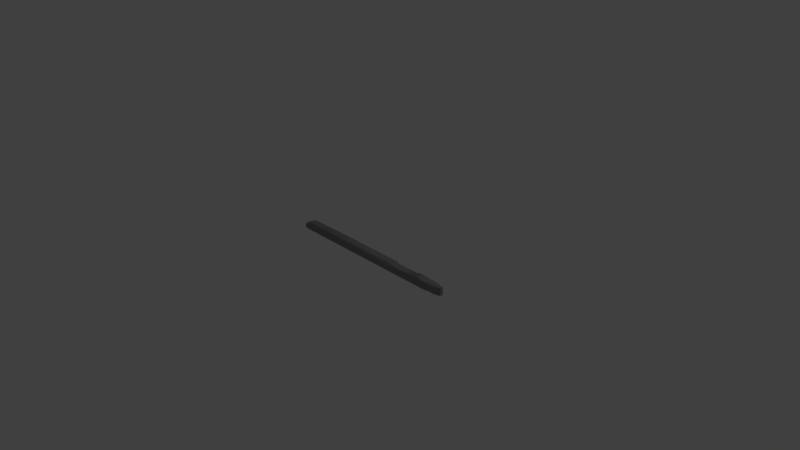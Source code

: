 # Source: LAU-129A.blend  (saved by Blender 2.79.0; exported with 4.5.12 LTS)
import bpy
from mathutils import Matrix  # noqa: F401  (used for matrix-valued properties, if any)

bpy.ops.wm.read_factory_settings(use_empty=True)
scene = bpy.context.scene
scene.name = 'Scene'

# ---- collections
col_collection_1 = bpy.data.collections.new('Collection 1'); scene.collection.children.link(col_collection_1)

# ---- materials (node trees are filled in below, after node groups)
mat_default_material = bpy.data.materials.new('default-material')
mat_default_material.alpha_threshold = 0.0
mat_default_material.use_transparent_shadow = False
mat_default_material.diffuse_color = (0.27, 0.27, 0.27, 1.0)
mat_default_material.specular_color = (0.337, 0.337, 0.337)
mat_default_material.roughness = 0.5
mat_default_material.specular_intensity = 1.0
mat_default_m2 = bpy.data.materials.new('default-m2')
mat_default_m2.alpha_threshold = 0.0
mat_default_m2.use_transparent_shadow = False
mat_default_m2.diffuse_color = (0.273, 0.445, 0.706, 1.0)
mat_default_m2.specular_color = (0.341, 0.557, 0.882)
mat_default_m2.roughness = 0.5
mat_default_m2.specular_intensity = 1.0

# ---- node groups
ng_auto_smooth = bpy.data.node_groups.new('Auto Smooth', 'GeometryNodeTree')
_s = ng_auto_smooth.interface.new_socket(name='Geometry', in_out='OUTPUT', socket_type='NodeSocketGeometry')
_s = ng_auto_smooth.interface.new_socket(name='Geometry', in_out='INPUT', socket_type='NodeSocketGeometry')
_s = ng_auto_smooth.interface.new_socket(name='Angle', in_out='INPUT', socket_type='NodeSocketFloat')
_s.subtype = 'ANGLE'
_s.min_value = 0.0
_s.max_value = 3.142
ng_auto_smooth.is_modifier = True
_N = ng_auto_smooth.nodes; _L = ng_auto_smooth.links
n0 = _N.new('NodeGroupOutput'); n0.name = 'Group Output'; n0.location = (480, -100)
n1 = _N.new('NodeGroupInput'); n1.name = 'Group Input'; n1.location = (-420, -300)
n2 = _N.new('NodeGroupInput'); n2.name = 'Group Input.001'; n2.location = (-60, -100)
n3 = _N.new('GeometryNodeSetShadeSmooth'); n3.name = 'Set Shade Smooth'; n3.location = (120, -100)
n3.domain = 'EDGE'
n4 = _N.new('GeometryNodeSetShadeSmooth'); n4.name = 'Set Shade Smooth.001'; n4.location = (300, -100)
n5 = _N.new('GeometryNodeInputMeshEdgeAngle'); n5.name = 'Edge Angle'; n5.location = (-420, -220)
n6 = _N.new('GeometryNodeInputEdgeSmooth'); n6.name = 'Is Edge Smooth'; n6.location = (-60, -160)
n7 = _N.new('GeometryNodeInputShadeSmooth'); n7.name = 'Is Face Smooth'; n7.location = (-240, -340)
n8 = _N.new('FunctionNodeBooleanMath'); n8.name = 'Boolean Math'; n8.location = (-60, -220)
n9 = _N.new('FunctionNodeCompare'); n9.name = 'Compare'; n9.location = (-240, -180)
n9.operation = 'LESS_EQUAL'
_L.new(n5.outputs[0], n9.inputs[0])
_L.new(n4.outputs[0], n0.inputs[0])
_L.new(n1.outputs[1], n9.inputs[1])
_L.new(n9.outputs[0], n8.inputs[0])
_L.new(n7.outputs[0], n8.inputs[1])
_L.new(n2.outputs[0], n3.inputs[0])
_L.new(n6.outputs[0], n3.inputs[1])
_L.new(n3.outputs[0], n4.inputs[0])
_L.new(n8.outputs[0], n3.inputs[2])
n0.is_active_output = True

# ---- material node trees

# ---- world
world_world = bpy.data.worlds.new('World'); scene.world = world_world
world_world.color = (0.05088, 0.05088, 0.05088)
world_world.use_sun_shadow = False
world_world.sun_shadow_jitter_overblur = 0.0
world_world.cycles.sampling_method = 'MANUAL'

# ---- cameras
cam_camera = bpy.data.cameras.new('Camera')
cam_camera.clip_end = 100.0
cam_camera.lens = 35.0
cam_camera.sensor_width = 32.0
cam_camera.sensor_height = 18.0
cam_camera.ortho_scale = 7.314
cam_camera.dof.focus_distance = 0.0
cam_camera.dof.aperture_fstop = 128.0

# ---- lights
light_lamp = bpy.data.lights.new('Lamp', 'POINT')
light_lamp.transmission_factor = 0.0
light_lamp.cutoff_distance = 30.0
light_lamp.energy = 100.0
light_lamp.shadow_buffer_clip_start = 1.001
light_lamp.shadow_soft_size = 0.1
light_lamp.shadow_maximum_resolution = 0.006
light_lamp.use_absolute_resolution = True

# ---- meshes
me_untitled_461 = bpy.data.meshes.new('Untitled.461')
me_untitled_461.from_pydata([(1.297, -0.05269, 0.0), (1.297, 0.05535, 0.0), (1.297, 0.05535, 0.01509), (1.297, 0.03844, 0.02165), (1.297, -0.05269, 0.02165), (-0.7762, -0.05269, 0.0), (-0.7762, -0.05269, 0.05585), (-1.039, -0.05269, 0.05585), (-1.039, -0.05269, 0.0), (-0.7762, 0.04233, 0.05585), (-1.039, 0.0399, 0.05585), (-0.7762, 0.05924, 0.03894), (-0.7762, 0.05924, 0.0), (-1.039, 0.05681, 0.0), (-1.039, 0.05681, 0.03894), (-1.039, -0.05946, 0.0), (-1.039, -0.05946, 0.05585), (-1.098, -0.05946, 0.05585), (-1.098, -0.05946, 0.0), (-1.098, 0.03961, 0.05585), (-1.098, -0.05269, 0.05585), (-1.098, 0.05652, 0.0), (-1.098, 0.05652, 0.03894), (-1.13, -0.05946, 0.05585), (-1.13, -0.05946, 0.0), (-1.13, 0.03747, 0.05585), (-1.13, -0.05269, 0.05585), (-1.13, 0.05439, 0.0), (-1.13, 0.05439, 0.03894), (-1.158, -0.05946, 0.05585), (-1.158, -0.05946, 0.0), (-1.158, 0.03314, 0.05585), (-1.158, -0.05269, 0.05585), (-1.158, 0.05024, 0.0), (-1.158, 0.05024, 0.03894), (-1.188, -0.05946, 0.05585), (-1.188, -0.05946, 0.0), (-1.188, 0.02379, 0.05585), (-1.188, -0.05269, 0.05585), (-1.188, 0.04136, 0.0), (-1.188, 0.04136, 0.03894), (-1.217, -0.05946, 0.05421), (-1.217, -0.05946, 0.0), (-1.217, 0.01069, 0.05421), (-1.217, -0.05269, 0.05421), (-1.217, 0.02901, 0.0), (-1.217, 0.02901, 0.03728), (-1.241, -0.05946, 0.0512), (-1.241, -0.05946, 0.0), (-1.241, -0.00426, 0.0512), (-1.241, -0.05269, 0.0512), (-1.241, 0.01502, 0.0), (-1.241, 0.01502, 0.03419), (-1.26, -0.05946, 0.04452), (-1.26, -0.05946, 0.0), (-1.26, -0.01867, 0.04452), (-1.26, -0.05269, 0.04452), (-1.26, 0.00155, 0.0), (-1.26, 0.00155, 0.0292), (-1.277, -0.05946, 0.03613), (-1.277, -0.05946, 0.0), (-1.277, -0.03171, 0.03613), (-1.277, -0.05269, 0.03613), (-1.277, -0.01241, 0.0), (-1.277, -0.01241, 0.02134), (-1.291, -0.05946, 0.02331), (-1.291, -0.05946, 0.0), (-1.291, -0.04408, 0.02331), (-1.291, -0.05269, 0.02331), (-1.291, -0.02759, 0.0), (-1.291, -0.02759, 0.01174), (-1.303, -0.05946, 0.00416), (-1.303, -0.05946, 0.0), (-1.303, -0.05269, 0.00416), (-1.303, -0.04037, 0.0), (1.297, 0.05238, 0.01787), (1.297, 0.04562, 0.0205), (-1.303, -0.05269, 0.0), (-1.303, -0.04518, 0.00402), (-1.303, -0.04178, 0.00297), (-0.7762, 0.04951, 0.05288), (-0.7762, 0.05627, 0.04612), (-1.039, 0.04707, 0.05288), (-1.039, 0.05383, 0.04612), (-1.098, 0.04679, 0.05288), (-1.098, 0.05355, 0.04612), (-1.13, 0.04465, 0.05288), (-1.13, 0.05142, 0.04612), (-1.158, 0.04041, 0.05288), (-1.158, 0.04724, 0.04612), (-1.188, 0.03126, 0.05287), (-1.188, 0.03828, 0.04612), (-1.217, 0.01846, 0.05126), (-1.217, 0.02583, 0.04443), (-1.241, 0.00382, 0.04833), (-1.241, 0.0118, 0.04127), (-1.26, -0.01033, 0.04168), (-1.26, -0.00169, 0.03642), (-1.277, -0.02353, 0.03336), (-1.277, -0.01557, 0.02865), (-1.291, -0.03655, 0.02132), (-1.291, -0.0305, 0.01809), (-0.7638, 0.06427, 0.03894), (-0.7638, 0.06427, 0.0), (-0.7638, -0.05269, 0.05585), (-0.7638, 0.04736, 0.05585), (-0.7638, -0.05269, 0.0), (-0.7638, 0.05454, 0.05288), (-0.7638, 0.0613, 0.04612), (0.485, 0.06427, 0.03894), (0.485, 0.06427, 0.0), (0.485, -0.05269, 0.05585), (0.485, 0.04736, 0.05585), (0.485, -0.05269, 0.0), (0.485, 0.05454, 0.05288), (0.485, 0.0613, 0.04612), (1.021, 0.06255, 0.0), (1.021, 0.06255, 0.03894), (1.027, 0.05807, 0.03894), (1.027, 0.05807, 0.0), (1.022, -0.05269, 0.05585), (1.027, 0.04115, 0.05585), (1.021, 0.04477, 0.05585), (1.021, 0.05949, 0.04612), (1.021, 0.05244, 0.05288), (1.027, 0.04833, 0.05288), (1.027, 0.05509, 0.04612), (1.186, 0.05703, 0.03357), (1.186, 0.05703, 0.0), (1.186, -0.05269, 0.04815), (1.186, 0.04012, 0.04815), (1.022, -0.05269, 0.0), (1.186, -0.05269, 0.0), (1.186, 0.0473, 0.04558), (1.186, 0.05405, 0.03976), (1.186, -0.05759, 0.04815), (1.186, -0.05759, 0.0), (1.297, -0.05759, 0.0), (1.297, -0.05759, 0.02165), (1.297, 0.05535, -0.01509), (1.297, -0.05269, -0.02165), (1.297, 0.03844, -0.02165), (-0.7762, -0.05269, -0.05585), (-1.039, -0.05269, -0.05585), (-0.7762, 0.04233, -0.05585), (-1.039, 0.0399, -0.05585), (-0.7762, 0.05924, -0.03894), (-1.039, 0.05681, -0.03894), (-1.039, -0.05946, -0.05585), (-1.098, -0.05946, -0.05585), (-1.098, 0.03961, -0.05585), (-1.098, -0.05269, -0.05585), (-1.098, 0.05652, -0.03894), (-1.13, -0.05946, -0.05585), (-1.13, 0.03747, -0.05585), (-1.13, -0.05269, -0.05585), (-1.13, 0.05439, -0.03894), (-1.158, -0.05946, -0.05585), (-1.158, 0.03314, -0.05585), (-1.158, -0.05269, -0.05585), (-1.158, 0.05024, -0.03894), (-1.188, -0.05946, -0.05585), (-1.188, 0.02379, -0.05585), (-1.188, -0.05269, -0.05585), (-1.188, 0.04136, -0.03894), (-1.217, -0.05946, -0.05421), (-1.217, 0.01069, -0.05421), (-1.217, -0.05269, -0.05421), (-1.217, 0.02901, -0.03728), (-1.241, -0.05946, -0.0512), (-1.241, -0.00426, -0.0512), (-1.241, -0.05269, -0.0512), (-1.241, 0.01502, -0.03419), (-1.26, -0.05946, -0.04452), (-1.26, -0.01867, -0.04452), (-1.26, -0.05269, -0.04452), (-1.26, 0.00155, -0.0292), (-1.277, -0.05946, -0.03613), (-1.277, -0.03171, -0.03613), (-1.277, -0.05269, -0.03613), (-1.277, -0.01241, -0.02134), (-1.291, -0.05946, -0.02331), (-1.291, -0.04408, -0.02331), (-1.291, -0.05269, -0.02331), (-1.291, -0.02759, -0.01174), (-1.303, -0.05946, -0.00416), (-1.303, -0.05269, -0.00416), (1.297, 0.05238, -0.01788), (1.297, 0.04562, -0.0205), (-1.303, -0.04518, -0.00402), (-1.303, -0.04178, -0.00297), (-0.7762, 0.05627, -0.04612), (-0.7762, 0.04951, -0.05288), (-1.039, 0.04707, -0.05288), (-1.039, 0.05383, -0.04612), (-1.098, 0.04679, -0.05288), (-1.098, 0.05355, -0.04612), (-1.13, 0.04465, -0.05288), (-1.13, 0.05142, -0.04612), (-1.158, 0.04041, -0.05288), (-1.158, 0.04724, -0.04612), (-1.188, 0.03126, -0.05287), (-1.188, 0.03828, -0.04612), (-1.217, 0.01846, -0.05126), (-1.217, 0.02583, -0.04443), (-1.241, 0.00382, -0.04833), (-1.241, 0.0118, -0.04127), (-1.26, -0.01033, -0.04168), (-1.26, -0.00169, -0.03642), (-1.277, -0.02353, -0.03336), (-1.277, -0.01557, -0.02865), (-1.291, -0.03655, -0.02132), (-1.291, -0.0305, -0.01809), (-0.7638, 0.06427, -0.03894), (-0.7638, -0.05269, -0.05585), (-0.7638, 0.04736, -0.05585), (-0.7638, 0.05454, -0.05288), (-0.7638, 0.0613, -0.04612), (0.485, 0.06427, -0.03894), (0.485, -0.05269, -0.05585), (0.485, 0.04736, -0.05585), (0.485, 0.05454, -0.05288), (0.485, 0.0613, -0.04612), (1.021, 0.06255, -0.03894), (1.027, 0.05807, -0.03894), (1.027, 0.04115, -0.05585), (1.022, -0.05269, -0.05585), (1.021, 0.04477, -0.05585), (1.021, 0.05244, -0.05288), (1.021, 0.05949, -0.04612), (1.027, 0.04833, -0.05288), (1.027, 0.05509, -0.04612), (1.186, 0.05703, -0.03357), (1.186, -0.05269, -0.04815), (1.186, 0.04012, -0.04815), (1.186, 0.04729, -0.04558), (1.186, 0.05405, -0.03976), (1.186, -0.05759, -0.04815), (1.297, -0.05759, -0.02165), (1.019, 0.06356, 0.0), (1.019, 0.06356, 0.03894), (1.019, 0.04638, 0.05585), (1.019, 0.0537, 0.05288), (1.019, 0.06056, 0.04612), (1.019, 0.06356, -0.03894), (1.019, 0.04638, -0.05585), (1.019, 0.0537, -0.05288), (1.019, 0.06056, -0.04612), (0.8765, 0.06386, 0.0), (0.8765, 0.06386, 0.03894), (0.8765, -0.05269, 0.05585), (0.8765, 0.04679, 0.05585), (0.8765, -0.05269, 0.0), (0.8765, 0.05405, 0.05288), (0.8765, 0.06087, 0.04612), (0.8765, 0.06386, -0.03894), (0.8765, 0.04679, -0.05585), (0.8765, -0.05269, -0.05585), (0.8765, 0.06087, -0.04612), (0.8765, 0.05405, -0.05288), (0.8719, 0.04631, 0.0), (0.4896, 0.0467, 0.0), (0.8719, 0.04631, 0.03894), (0.4896, 0.0467, 0.03894), (0.4896, -0.05269, 0.05585), (0.8719, -0.05269, 0.05585), (0.4896, 0.02978, 0.05585), (0.8719, 0.02925, 0.05585), (0.4896, -0.05269, 0.0), (0.8719, -0.05269, 0.0), (0.4896, 0.03696, 0.05288), (0.8719, 0.03651, 0.05288), (0.4896, 0.04372, 0.04612), (0.8719, 0.04332, 0.04612), (0.4896, 0.0467, -0.03894), (0.8719, 0.04631, -0.03894), (0.4896, 0.02978, -0.05585), (0.8719, 0.02925, -0.05585), (0.4896, -0.05269, -0.05585), (0.8719, -0.05269, -0.05585), (0.4896, 0.04372, -0.04612), (0.8719, 0.04332, -0.04612), (0.4896, 0.03696, -0.05288), (0.8719, 0.03651, -0.05288)], [], [(0, 1, 2), (3, 4, 0), (5, 6, 7), (7, 8, 5), (6, 9, 10), (10, 7, 6), (11, 12, 13), (13, 14, 11), (15, 16, 17), (17, 18, 15), (7, 10, 19), (19, 20, 7), (14, 13, 21), (21, 22, 14), (18, 17, 23), (23, 24, 18), (20, 19, 25), (25, 26, 20), (22, 21, 27), (27, 28, 22), (24, 23, 29), (29, 30, 24), (26, 25, 31), (31, 32, 26), (28, 27, 33), (33, 34, 28), (30, 29, 35), (35, 36, 30), (32, 31, 37), (37, 38, 32), (34, 33, 39), (39, 40, 34), (36, 35, 41), (41, 42, 36), (38, 37, 43), (43, 44, 38), (40, 39, 45), (45, 46, 40), (42, 41, 47), (47, 48, 42), (44, 43, 49), (49, 50, 44), (46, 45, 51), (51, 52, 46), (48, 47, 53), (53, 54, 48), (50, 49, 55), (55, 56, 50), (52, 51, 57), (57, 58, 52), (54, 53, 59), (59, 60, 54), (56, 55, 61), (61, 62, 56), (58, 57, 63), (63, 64, 58), (60, 59, 65), (65, 66, 60), (62, 61, 67), (67, 68, 62), (64, 63, 69), (69, 70, 64), (66, 65, 71), (71, 72, 66), (68, 67, 73), (70, 69, 74), (0, 75, 76), (77, 78, 79), (80, 81, 82), (83, 82, 81), (82, 83, 84), (85, 84, 83), (84, 85, 86), (87, 86, 85), (86, 87, 88), (89, 88, 87), (88, 89, 90), (91, 90, 89), (90, 91, 92), (93, 92, 91), (92, 93, 94), (95, 94, 93), (94, 95, 96), (97, 96, 95), (96, 97, 98), (99, 98, 97), (98, 99, 100), (101, 100, 99), (100, 101, 78), (79, 78, 101), (0, 2, 75), (0, 76, 3), (77, 73, 78), (77, 79, 74), (9, 80, 10), (82, 10, 80), (81, 11, 83), (14, 83, 11), (10, 82, 19), (84, 19, 82), (83, 14, 85), (22, 85, 14), (19, 84, 25), (86, 25, 84), (85, 22, 87), (28, 87, 22), (25, 86, 31), (88, 31, 86), (87, 28, 89), (34, 89, 28), (31, 88, 37), (90, 37, 88), (89, 34, 91), (40, 91, 34), (37, 90, 43), (92, 43, 90), (91, 40, 93), (46, 93, 40), (43, 92, 49), (94, 49, 92), (93, 46, 95), (52, 95, 46), (49, 94, 55), (96, 55, 94), (95, 52, 97), (58, 97, 52), (55, 96, 61), (98, 61, 96), (97, 58, 99), (64, 99, 58), (61, 98, 67), (100, 67, 98), (99, 64, 101), (70, 101, 64), (78, 73, 100), (67, 100, 73), (101, 70, 79), (74, 79, 70), (12, 11, 102), (102, 103, 12), (9, 6, 104), (104, 105, 9), (6, 5, 106), (106, 104, 6), (81, 80, 107), (107, 108, 81), (11, 81, 108), (108, 102, 11), (80, 9, 105), (105, 107, 80), (103, 102, 109), (109, 110, 103), (105, 104, 111), (111, 112, 105), (104, 106, 113), (113, 111, 104), (108, 107, 114), (114, 115, 108), (102, 108, 115), (115, 109, 102), (107, 105, 112), (112, 114, 107), (116, 117, 118), (118, 119, 116), (120, 121, 122), (123, 124, 125), (125, 126, 123), (117, 123, 126), (126, 118, 117), (124, 122, 121), (121, 125, 124), (119, 118, 127), (127, 128, 119), (121, 120, 129), (129, 130, 121), (120, 131, 132), (132, 129, 120), (126, 125, 133), (133, 134, 126), (118, 126, 134), (134, 127, 118), (125, 121, 130), (130, 133, 125), (128, 127, 2), (2, 1, 128), (130, 129, 4), (4, 3, 130), (135, 136, 137), (137, 138, 135), (134, 133, 76), (76, 75, 134), (127, 134, 75), (75, 2, 127), (133, 130, 3), (3, 76, 133), (1, 0, 139), (140, 141, 0), (142, 5, 143), (8, 143, 5), (144, 142, 145), (143, 145, 142), (12, 146, 13), (147, 13, 146), (148, 15, 149), (18, 149, 15), (145, 143, 150), (151, 150, 143), (13, 147, 21), (152, 21, 147), (149, 18, 153), (24, 153, 18), (150, 151, 154), (155, 154, 151), (21, 152, 27), (156, 27, 152), (153, 24, 157), (30, 157, 24), (154, 155, 158), (159, 158, 155), (27, 156, 33), (160, 33, 156), (157, 30, 161), (36, 161, 30), (158, 159, 162), (163, 162, 159), (33, 160, 39), (164, 39, 160), (161, 36, 165), (42, 165, 36), (162, 163, 166), (167, 166, 163), (39, 164, 45), (168, 45, 164), (165, 42, 169), (48, 169, 42), (166, 167, 170), (171, 170, 167), (45, 168, 51), (172, 51, 168), (169, 48, 173), (54, 173, 48), (170, 171, 174), (175, 174, 171), (51, 172, 57), (176, 57, 172), (173, 54, 177), (60, 177, 54), (174, 175, 178), (179, 178, 175), (57, 176, 63), (180, 63, 176), (177, 60, 181), (66, 181, 60), (178, 179, 182), (183, 182, 179), (63, 180, 69), (184, 69, 180), (181, 66, 185), (72, 185, 66), (182, 183, 186), (69, 184, 74), (187, 0, 188), (189, 77, 190), (191, 192, 193), (193, 194, 191), (194, 193, 195), (195, 196, 194), (196, 195, 197), (197, 198, 196), (198, 197, 199), (199, 200, 198), (200, 199, 201), (201, 202, 200), (202, 201, 203), (203, 204, 202), (204, 203, 205), (205, 206, 204), (206, 205, 207), (207, 208, 206), (208, 207, 209), (209, 210, 208), (210, 209, 211), (211, 212, 210), (212, 211, 189), (189, 190, 212), (139, 0, 187), (188, 0, 141), (186, 77, 189), (190, 77, 74), (192, 144, 145), (145, 193, 192), (146, 191, 194), (194, 147, 146), (193, 145, 150), (150, 195, 193), (147, 194, 196), (196, 152, 147), (195, 150, 154), (154, 197, 195), (152, 196, 198), (198, 156, 152), (197, 154, 158), (158, 199, 197), (156, 198, 200), (200, 160, 156), (199, 158, 162), (162, 201, 199), (160, 200, 202), (202, 164, 160), (201, 162, 166), (166, 203, 201), (164, 202, 204), (204, 168, 164), (203, 166, 170), (170, 205, 203), (168, 204, 206), (206, 172, 168), (205, 170, 174), (174, 207, 205), (172, 206, 208), (208, 176, 172), (207, 174, 178), (178, 209, 207), (176, 208, 210), (210, 180, 176), (209, 178, 182), (182, 211, 209), (180, 210, 212), (212, 184, 180), (186, 189, 211), (211, 182, 186), (184, 212, 190), (190, 74, 184), (146, 12, 213), (103, 213, 12), (142, 144, 214), (215, 214, 144), (5, 142, 106), (214, 106, 142), (192, 191, 216), (217, 216, 191), (191, 146, 217), (213, 217, 146), (144, 192, 215), (216, 215, 192), (213, 103, 218), (110, 218, 103), (214, 215, 219), (220, 219, 215), (106, 214, 113), (219, 113, 214), (216, 217, 221), (222, 221, 217), (217, 213, 222), (218, 222, 213), (215, 216, 220), (221, 220, 216), (223, 116, 224), (119, 224, 116), (225, 226, 227), (228, 229, 230), (231, 230, 229), (229, 223, 231), (224, 231, 223), (227, 228, 225), (230, 225, 228), (224, 119, 232), (128, 232, 119), (226, 225, 233), (234, 233, 225), (131, 226, 132), (233, 132, 226), (230, 231, 235), (236, 235, 231), (231, 224, 236), (232, 236, 224), (225, 230, 234), (235, 234, 230), (232, 128, 139), (1, 139, 128), (233, 234, 140), (141, 140, 234), (136, 237, 137), (238, 137, 237), (235, 236, 188), (187, 188, 236), (236, 232, 187), (139, 187, 232), (234, 235, 141), (188, 141, 235), (8, 7, 16), (16, 15, 8), (7, 20, 17), (17, 16, 7), (20, 26, 23), (23, 17, 20), (26, 32, 29), (29, 23, 26), (32, 38, 35), (35, 29, 32), (38, 44, 41), (41, 35, 38), (44, 50, 47), (47, 41, 44), (50, 56, 53), (53, 47, 50), (56, 62, 59), (59, 53, 56), (62, 68, 65), (65, 59, 62), (68, 73, 71), (71, 65, 68), (73, 77, 72), (72, 71, 73), (143, 8, 15), (15, 148, 143), (151, 143, 148), (148, 149, 151), (155, 151, 149), (149, 153, 155), (159, 155, 153), (153, 157, 159), (163, 159, 157), (157, 161, 163), (167, 163, 161), (161, 165, 167), (171, 167, 165), (165, 169, 171), (175, 171, 169), (169, 173, 175), (179, 175, 173), (173, 177, 179), (183, 179, 177), (177, 181, 183), (186, 183, 181), (181, 185, 186), (77, 186, 185), (185, 72, 77), (0, 4, 138), (138, 137, 0), (129, 132, 136), (136, 135, 129), (4, 129, 135), (135, 138, 4), (140, 0, 137), (137, 238, 140), (132, 233, 237), (237, 136, 132), (233, 140, 238), (238, 237, 233), (116, 239, 117), (240, 117, 239), (122, 241, 120), (242, 124, 243), (123, 243, 124), (117, 240, 123), (243, 123, 240), (124, 242, 122), (241, 122, 242), (239, 116, 244), (223, 244, 116), (245, 227, 226), (228, 246, 229), (247, 229, 246), (244, 223, 247), (229, 247, 223), (227, 245, 228), (246, 228, 245), (239, 248, 240), (249, 240, 248), (250, 120, 251), (241, 251, 120), (252, 131, 250), (120, 250, 131), (253, 242, 254), (243, 254, 242), (240, 249, 243), (254, 243, 249), (242, 253, 241), (251, 241, 253), (248, 239, 255), (244, 255, 239), (256, 245, 257), (226, 257, 245), (131, 252, 226), (257, 226, 252), (258, 247, 259), (246, 259, 247), (247, 258, 244), (255, 244, 258), (245, 256, 246), (259, 246, 256), (260, 261, 262), (263, 262, 261), (264, 265, 266), (267, 266, 265), (268, 269, 264), (265, 264, 269), (270, 271, 272), (273, 272, 271), (262, 263, 273), (272, 273, 263), (271, 270, 267), (266, 267, 270), (261, 260, 274), (275, 274, 260), (276, 277, 278), (279, 278, 277), (269, 268, 279), (278, 279, 268), (280, 281, 282), (283, 282, 281), (281, 280, 275), (274, 275, 280), (277, 276, 283), (282, 283, 276), (261, 110, 263), (109, 263, 110), (111, 264, 112), (266, 112, 264), (113, 268, 111), (264, 111, 268), (114, 270, 115), (272, 115, 270), (263, 109, 272), (115, 272, 109), (270, 114, 266), (112, 266, 114), (110, 261, 218), (274, 218, 261), (220, 276, 219), (278, 219, 276), (268, 113, 278), (219, 278, 113), (222, 280, 221), (282, 221, 280), (280, 222, 274), (218, 274, 222), (276, 220, 282), (221, 282, 220), (248, 260, 249), (262, 249, 260), (265, 250, 267), (251, 267, 250), (269, 252, 265), (250, 265, 252), (271, 253, 273), (254, 273, 253), (249, 262, 254), (273, 254, 262), (253, 271, 251), (267, 251, 271), (260, 248, 275), (255, 275, 248), (257, 279, 256), (277, 256, 279), (252, 269, 257), (279, 257, 269), (259, 283, 258), (281, 258, 283), (275, 255, 281), (258, 281, 255), (283, 259, 277), (256, 277, 259)])
me_untitled_461.polygons.foreach_set('use_smooth', [0, 0, 0, 0, 1, 1, 1, 1, 0, 0, 1, 1, 1, 1, 0, 0, 1, 1, 1, 1, 0, 0, 1, 1, 1, 1, 0, 0, 1, 1, 1, 1, 0, 0, 1, 1, 1, 1, 0, 0, 1, 1, 1, 1, 0, 0, 1, 1, 1, 1, 0, 0, 1, 1, 1, 1, 0, 0, 1, 1, 1, 1, 0, 0, 1, 1, 0, 1, 1, 1, 1, 1, 1, 1, 1, 1, 1, 1, 1, 1, 1, 1, 1, 1, 1, 1, 1, 1, 1, 1, 0, 0, 1, 1, 1, 1, 1, 1, 1, 1, 1, 1, 1, 1, 1, 1, 1, 1, 1, 1, 1, 1, 1, 1, 1, 1, 1, 1, 1, 1, 1, 1, 1, 1, 1, 1, 1, 1, 1, 1, 1, 1, 1, 1, 1, 1, 1, 1, 1, 1, 1, 1, 0, 0, 1, 1, 1, 1, 1, 1, 1, 1, 1, 1, 0, 0, 1, 1, 1, 1, 1, 1, 1, 1, 1, 1, 1, 1, 1, 1, 1, 1, 1, 1, 1, 0, 0, 1, 1, 1, 1, 1, 1, 1, 1, 1, 1, 0, 0, 1, 1, 1, 1, 1, 1, 0, 0, 0, 0, 1, 1, 1, 1, 0, 0, 1, 1, 1, 1, 0, 0, 1, 1, 1, 1, 0, 0, 1, 1, 1, 1, 0, 0, 1, 1, 1, 1, 0, 0, 1, 1, 1, 1, 0, 0, 1, 1, 1, 1, 0, 0, 1, 1, 1, 1, 0, 0, 1, 1, 1, 1, 0, 0, 1, 1, 1, 1, 0, 0, 1, 1, 0, 1, 1, 1, 1, 1, 1, 1, 1, 1, 1, 1, 1, 1, 1, 1, 1, 1, 1, 1, 1, 1, 1, 1, 0, 0, 1, 1, 1, 1, 1, 1, 1, 1, 1, 1, 1, 1, 1, 1, 1, 1, 1, 1, 1, 1, 1, 1, 1, 1, 1, 1, 1, 1, 1, 1, 1, 1, 1, 1, 1, 1, 1, 1, 1, 1, 1, 1, 1, 1, 1, 1, 1, 1, 1, 1, 0, 0, 1, 1, 1, 1, 1, 1, 1, 1, 1, 1, 0, 0, 1, 1, 1, 1, 1, 1, 1, 1, 1, 1, 1, 1, 1, 1, 1, 1, 1, 1, 1, 0, 0, 1, 1, 1, 1, 1, 1, 1, 1, 1, 1, 0, 0, 1, 1, 1, 1, 1, 1, 1, 1, 1, 1, 1, 1, 1, 1, 1, 1, 1, 1, 1, 1, 1, 1, 1, 1, 1, 1, 1, 1, 1, 1, 1, 1, 1, 1, 1, 1, 1, 1, 1, 1, 1, 1, 1, 1, 1, 1, 1, 1, 1, 1, 1, 1, 1, 1, 0, 0, 1, 1, 1, 1, 0, 0, 1, 1, 1, 1, 1, 1, 1, 1, 1, 1, 1, 1, 1, 1, 1, 1, 1, 1, 1, 1, 1, 1, 1, 1, 1, 1, 0, 0, 1, 1, 1, 1, 1, 1, 1, 1, 1, 1, 0, 0, 1, 1, 1, 1, 1, 1, 1, 1, 1, 1, 0, 0, 1, 1, 1, 1, 1, 1, 1, 1, 1, 1, 0, 0, 1, 1, 1, 1, 1, 1, 1, 1, 1, 1, 0, 0, 1, 1, 1, 1, 1, 1, 1, 1, 1, 1, 0, 0, 1, 1, 1, 1, 1, 1, 1, 1, 1, 1, 0, 0, 1, 1, 1, 1, 1, 1, 1, 1, 1, 1, 0, 0, 1, 1, 1, 1, 1, 1])
_uv = me_untitled_461.uv_layers.new(name='UVMap')
_uv.uv.foreach_set('vector', [0.0, 0.0, 0.0, 0.0, 0.0, 0.0, 0.0, 0.0, 0.0, 0.0, 0.0, 0.0, 0.0, 0.0, 0.0, 0.0, 0.0, 0.0, 0.0, 0.0, 0.0, 0.0, 0.0, 0.0, 0.0, 0.0, 0.0, 0.0, 0.0, 0.0, 0.0, 0.0, 0.0, 0.0, 0.0, 0.0, 0.0, 0.0, 0.0, 0.0, 0.0, 0.0, 0.0, 0.0, 0.0, 0.0, 0.0, 0.0, 0.0, 0.0, 0.0, 0.0, 0.0, 0.0, 0.0, 0.0, 0.0, 0.0, 0.0, 0.0, 0.0, 0.0, 0.0, 0.0, 0.0, 0.0, 0.0, 0.0, 0.0, 0.0, 0.0, 0.0, 0.0, 0.0, 0.0, 0.0, 0.0, 0.0, 0.0, 0.0, 0.0, 0.0, 0.0, 0.0, 0.0, 0.0, 0.0, 0.0, 0.0, 0.0, 0.0, 0.0, 0.0, 0.0, 0.0, 0.0, 0.0, 0.0, 0.0, 0.0, 0.0, 0.0, 0.0, 0.0, 0.0, 0.0, 0.0, 0.0, 0.0, 0.0, 0.0, 0.0, 0.0, 0.0, 0.0, 0.0, 0.0, 0.0, 0.0, 0.0, 0.0, 0.0, 0.0, 0.0, 0.0, 0.0, 0.0, 0.0, 0.0, 0.0, 0.0, 0.0, 0.0, 0.0, 0.0, 0.0, 0.0, 0.0, 0.0, 0.0, 0.0, 0.0, 0.0, 0.0, 0.0, 0.0, 0.0, 0.0, 0.0, 0.0, 0.0, 0.0, 0.0, 0.0, 0.0, 0.0, 0.0, 0.0, 0.0, 0.0, 0.0, 0.0, 0.0, 0.0, 0.0, 0.0, 0.0, 0.0, 0.0, 0.0, 0.0, 0.0, 0.0, 0.0, 0.0, 0.0, 0.0, 0.0, 0.0, 0.0, 0.0, 0.0, 0.0, 0.0, 0.0, 0.0, 0.0, 0.0, 0.0, 0.0, 0.0, 0.0, 0.0, 0.0, 0.0, 0.0, 0.0, 0.0, 0.0, 0.0, 0.0, 0.0, 0.0, 0.0, 0.0, 0.0, 0.0, 0.0, 0.0, 0.0, 0.0, 0.0, 0.0, 0.0, 0.0, 0.0, 0.0, 0.0, 0.0, 0.0, 0.0, 0.0, 0.0, 0.0, 0.0, 0.0, 0.0, 0.0, 0.0, 0.0, 0.0, 0.0, 0.0, 0.0, 0.0, 0.0, 0.0, 0.0, 0.0, 0.0, 0.0, 0.0, 0.0, 0.0, 0.0, 0.0, 0.0, 0.0, 0.0, 0.0, 0.0, 0.0, 0.0, 0.0, 0.0, 0.0, 0.0, 0.0, 0.0, 0.0, 0.0, 0.0, 0.0, 0.0, 0.0, 0.0, 0.0, 0.0, 0.0, 0.0, 0.0, 0.0, 0.0, 0.0, 0.0, 0.0, 0.0, 0.0, 0.0, 0.0, 0.0, 0.0, 0.0, 0.0, 0.0, 0.0, 0.0, 0.0, 0.0, 0.0, 0.0, 0.0, 0.0, 0.0, 0.0, 0.0, 0.0, 0.0, 0.0, 0.0, 0.0, 0.0, 0.0, 0.0, 0.0, 0.0, 0.0, 0.0, 0.0, 0.0, 0.0, 0.0, 0.0, 0.0, 0.0, 0.0, 0.0, 0.0, 0.0, 0.0, 0.0, 0.0, 0.0, 0.0, 0.0, 0.0, 0.0, 0.0, 0.0, 0.0, 0.0, 0.0, 0.0, 0.0, 0.0, 0.0, 0.0, 0.0, 0.0, 0.0, 0.0, 0.0, 0.0, 0.0, 0.0, 0.0, 0.0, 0.0, 0.0, 0.0, 0.0, 0.0, 0.0, 0.0, 0.0, 0.0, 0.0, 0.0, 0.0, 0.0, 0.0, 0.0, 0.0, 0.0, 0.0, 0.0, 0.0, 0.0, 0.0, 0.0, 0.0, 0.0, 0.0, 0.0, 0.0, 0.0, 0.0, 0.0, 0.0, 0.0, 0.0, 0.0, 0.0, 0.0, 0.0, 0.0, 0.0, 0.0, 0.0, 0.0, 0.0, 0.0, 0.0, 0.0, 0.0, 0.0, 0.0, 0.0, 0.0, 0.0, 0.0, 0.0, 0.0, 0.0, 0.0, 0.0, 0.0, 0.0, 0.0, 0.0, 0.0, 0.0, 0.0, 0.0, 0.0, 0.0, 0.0, 0.0, 0.0, 0.0, 0.0, 0.0, 0.0, 0.0, 0.0, 0.0, 0.0, 0.0, 0.0, 0.0, 0.0, 0.0, 0.0, 0.0, 0.0, 0.0, 0.0, 0.0, 0.0, 0.0, 0.0, 0.0, 0.0, 0.0, 0.0, 0.0, 0.0, 0.0, 0.0, 0.0, 0.0, 0.0, 0.0, 0.0, 0.0, 0.0, 0.0, 0.0, 0.0, 0.0, 0.0, 0.0, 0.0, 0.0, 0.0, 0.0, 0.0, 0.0, 0.0, 0.0, 0.0, 0.0, 0.0, 0.0, 0.0, 0.0, 0.0, 0.0, 0.0, 0.0, 0.0, 0.0, 0.0, 0.0, 0.0, 0.0, 0.0, 0.0, 0.0, 0.0, 0.0, 0.0, 0.0, 0.0, 0.0, 0.0, 0.0, 0.0, 0.0, 0.0, 0.0, 0.0, 0.0, 0.0, 0.0, 0.0, 0.0, 0.0, 0.0, 0.0, 0.0, 0.0, 0.0, 0.0, 0.0, 0.0, 0.0, 0.0, 0.0, 0.0, 0.0, 0.0, 0.0, 0.0, 0.0, 0.0, 0.0, 0.0, 0.0, 0.0, 0.0, 0.0, 0.0, 0.0, 0.0, 0.0, 0.0, 0.0, 0.0, 0.0, 0.0, 0.0, 0.0, 0.0, 0.0, 0.0, 0.0, 0.0, 0.0, 0.0, 0.0, 0.0, 0.0, 0.0, 0.0, 0.0, 0.0, 0.0, 0.0, 0.0, 0.0, 0.0, 0.0, 0.0, 0.0, 0.0, 0.0, 0.0, 0.0, 0.0, 0.0, 0.0, 0.0, 0.0, 0.0, 0.0, 0.0, 0.0, 0.0, 0.0, 0.0, 0.0, 0.0, 0.0, 0.0, 0.0, 0.0, 0.0, 0.0, 0.0, 0.0, 0.0, 0.0, 0.0, 0.0, 0.0, 0.0, 0.0, 0.0, 0.0, 0.0, 0.0, 0.0, 0.0, 0.0, 0.0, 0.0, 0.0, 0.0, 0.0, 0.0, 0.0, 0.0, 0.0, 0.0, 0.0, 0.0, 0.0, 0.0, 0.0, 0.0, 0.0, 0.0, 0.0, 0.0, 0.0, 0.0, 0.0, 0.0, 0.0, 0.0, 0.0, 0.0, 0.0, 0.0, 0.0, 0.0, 0.0, 0.0, 0.0, 0.0, 0.0, 0.0, 0.0, 0.0, 0.0, 0.0, 0.0, 0.0, 0.0, 0.0, 0.0, 0.0, 0.0, 0.0, 0.0, 0.0, 0.0, 0.0, 0.0, 0.0, 0.0, 0.0, 0.0, 0.0, 0.0, 0.0, 0.0, 0.0, 0.0, 0.0, 0.0, 0.0, 0.0, 0.0, 0.0, 0.0, 0.0, 0.0, 0.0, 0.0, 0.0, 0.0, 0.0, 0.0, 0.0, 0.0, 0.0, 0.0, 0.0, 0.0, 0.0, 0.0, 0.0, 0.0, 0.0, 0.0, 0.0, 0.0, 0.0, 0.0, 0.0, 0.0, 0.0, 0.0, 0.0, 0.0, 0.0, 0.0, 0.0, 0.0, 0.0, 0.0, 0.0, 0.0, 0.0, 0.0, 0.0, 0.0, 0.0, 0.0, 0.0, 0.0, 0.0, 0.0, 0.0, 0.0, 0.0, 0.0, 0.0, 0.0, 0.0, 0.0, 0.0, 0.0, 0.0, 0.0, 0.0, 0.0, 0.0, 0.0, 0.0, 0.0, 0.0, 0.0, 0.0, 0.0, 0.0, 0.0, 0.0, 0.0, 0.0, 0.0, 0.0, 0.0, 0.0, 0.0, 0.0, 0.0, 0.0, 0.0, 0.0, 0.0, 0.0, 0.0, 0.0, 0.0, 0.0, 0.0, 0.0, 0.0, 0.0, 0.0, 0.0, 0.0, 0.0, 0.0, 0.0, 0.0, 0.0, 0.0, 0.0, 0.0, 0.0, 0.0, 0.0, 0.0, 0.0, 0.0, 0.0, 0.0, 0.0, 0.0, 0.0, 0.0, 0.0, 0.0, 0.0, 0.0, 0.0, 0.0, 0.0, 0.0, 0.0, 0.0, 0.0, 0.0, 0.0, 0.0, 0.0, 0.0, 0.0, 0.0, 0.0, 0.0, 0.0, 0.0, 0.0, 0.0, 0.0, 0.0, 0.0, 0.0, 0.0, 0.0, 0.0, 0.0, 0.0, 0.0, 0.0, 0.0, 0.0, 0.0, 0.0, 0.0, 0.0, 0.0, 0.0, 0.0, 0.0, 0.0, 0.0, 0.0, 0.0, 0.0, 0.0, 0.0, 0.0, 0.0, 0.0, 0.0, 0.0, 0.0, 0.0, 0.0, 0.0, 0.0, 0.0, 0.0, 0.0, 0.0, 0.0, 0.0, 0.0, 0.0, 0.0, 0.0, 0.0, 0.0, 0.0, 0.0, 0.0, 0.0, 0.0, 0.0, 0.0, 0.0, 0.0, 0.0, 0.0, 0.0, 0.0, 0.0, 0.0, 0.0, 0.0, 0.0, 0.0, 0.0, 0.0, 0.0, 0.0, 0.0, 0.0, 0.0, 0.0, 0.0, 0.0, 0.0, 0.0, 0.0, 0.0, 0.0, 0.0, 0.0, 0.0, 0.0, 0.0, 0.0, 0.0, 0.0, 0.0, 0.0, 0.0, 0.0, 0.0, 0.0, 0.0, 0.0, 0.0, 0.0, 0.0, 0.0, 0.0, 0.0, 0.0, 0.0, 0.0, 0.0, 0.0, 0.0, 0.0, 0.0, 0.0, 0.0, 0.0, 0.0, 0.0, 0.0, 0.0, 0.0, 0.0, 0.0, 0.0, 0.0, 0.0, 0.0, 0.0, 0.0, 0.0, 0.0, 0.0, 0.0, 0.0, 0.0, 0.0, 0.0, 0.0, 0.0, 0.0, 0.0, 0.0, 0.0, 0.0, 0.0, 0.0, 0.0, 0.0, 0.0, 0.0, 0.0, 0.0, 0.0, 0.0, 0.0, 0.0, 0.0, 0.0, 0.0, 0.0, 0.0, 0.0, 0.0, 0.0, 0.0, 0.0, 0.0, 0.0, 0.0, 0.0, 0.0, 0.0, 0.0, 0.0, 0.0, 0.0, 0.0, 0.0, 0.0, 0.0, 0.0, 0.0, 0.0, 0.0, 0.0, 0.0, 0.0, 0.0, 0.0, 0.0, 0.0, 0.0, 0.0, 0.0, 0.0, 0.0, 0.0, 0.0, 0.0, 0.0, 0.0, 0.0, 0.0, 0.0, 0.0, 0.0, 0.0, 0.0, 0.0, 0.0, 0.0, 0.0, 0.0, 0.0, 0.0, 0.0, 0.0, 0.0, 0.0, 0.0, 0.0, 0.0, 0.0, 0.0, 0.0, 0.0, 0.0, 0.0, 0.0, 0.0, 0.0, 0.0, 0.0, 0.0, 0.0, 0.0, 0.0, 0.0, 0.0, 0.0, 0.0, 0.0, 0.0, 0.0, 0.0, 0.0, 0.0, 0.0, 0.0, 0.0, 0.0, 0.0, 0.0, 0.0, 0.0, 0.0, 0.0, 0.0, 0.0, 0.0, 0.0, 0.0, 0.0, 0.0, 0.0, 0.0, 0.0, 0.0, 0.0, 0.0, 0.0, 0.0, 0.0, 0.0, 0.0, 0.0, 0.0, 0.0, 0.0, 0.0, 0.0, 0.0, 0.0, 0.0, 0.0, 0.0, 0.0, 0.0, 0.0, 0.0, 0.0, 0.0, 0.0, 0.0, 0.0, 0.0, 0.0, 0.0, 0.0, 0.0, 0.0, 0.0, 0.0, 0.0, 0.0, 0.0, 0.0, 0.0, 0.0, 0.0, 0.0, 0.0, 0.0, 0.0, 0.0, 0.0, 0.0, 0.0, 0.0, 0.0, 0.0, 0.0, 0.0, 0.0, 0.0, 0.0, 0.0, 0.0, 0.0, 0.0, 0.0, 0.0, 0.0, 0.0, 0.0, 0.0, 0.0, 0.0, 0.0, 0.0, 0.0, 0.0, 0.0, 0.0, 0.0, 0.0, 0.0, 0.0, 0.0, 0.0, 0.0, 0.0, 0.0, 0.0, 0.0, 0.0, 0.0, 0.0, 0.0, 0.0, 0.0, 0.0, 0.0, 0.0, 0.0, 0.0, 0.0, 0.0, 0.0, 0.0, 0.0, 0.0, 0.0, 0.0, 0.0, 0.0, 0.0, 0.0, 0.0, 0.0, 0.0, 0.0, 0.0, 0.0, 0.0, 0.0, 0.0, 0.0, 0.0, 0.0, 0.0, 0.0, 0.0, 0.0, 0.0, 0.0, 0.0, 0.0, 0.0, 0.0, 0.0, 0.0, 0.0, 0.0, 0.0, 0.0, 0.0, 0.0, 0.0, 0.0, 0.0, 0.0, 0.0, 0.0, 0.0, 0.0, 0.0, 0.0, 0.0, 0.0, 0.0, 0.0, 0.0, 0.0, 0.0, 0.0, 0.0, 0.0, 0.0, 0.0, 0.0, 0.0, 0.0, 0.0, 0.0, 0.0, 0.0, 0.0, 0.0, 0.0, 0.0, 0.0, 0.0, 0.0, 0.0, 0.0, 0.0, 0.0, 0.0, 0.0, 0.0, 0.0, 0.0, 0.0, 0.0, 0.0, 0.0, 0.0, 0.0, 0.0, 0.0, 0.0, 0.0, 0.0, 0.0, 0.0, 0.0, 0.0, 0.0, 0.0, 0.0, 0.0, 0.0, 0.0, 0.0, 0.0, 0.0, 0.0, 0.0, 0.0, 0.0, 0.0, 0.0, 0.0, 0.0, 0.0, 0.0, 0.0, 0.0, 0.0, 0.0, 0.0, 0.0, 0.0, 0.0, 0.0, 0.0, 0.0, 0.0, 0.0, 0.0, 0.0, 0.0, 0.0, 0.0, 0.0, 0.0, 0.0, 0.0, 0.0, 0.0, 0.0, 0.0, 0.0, 0.0, 0.0, 0.0, 0.0, 0.0, 0.0, 0.0, 0.0, 0.0, 0.0, 0.0, 0.0, 0.0, 0.0, 0.0, 0.0, 0.0, 0.0, 0.0, 0.0, 0.0, 0.0, 0.0, 0.0, 0.0, 0.0, 0.0, 0.0, 0.0, 0.0, 0.0, 0.0, 0.0, 0.0, 0.0, 0.0, 0.0, 0.0, 0.0, 0.0, 0.0, 0.0, 0.0, 0.0, 0.0, 0.0, 0.0, 0.0, 0.0, 0.0, 0.0, 0.0, 0.0, 0.0, 0.0, 0.0, 0.0, 0.0, 0.0, 0.0, 0.0, 0.0, 0.0, 0.0, 0.0, 0.0, 0.0, 0.0, 0.0, 0.0, 0.0, 0.0, 0.0, 0.0, 0.0, 0.0, 0.0, 0.0, 0.0, 0.0, 0.0, 0.0, 0.0, 0.0, 0.0, 0.0, 0.0, 0.0, 0.0, 0.0, 0.0, 0.0, 0.0, 0.0, 0.0, 0.0, 0.0, 0.0, 0.0, 0.0, 0.0, 0.0, 0.0, 0.0, 0.0, 0.0, 0.0, 0.0, 0.0, 0.0, 0.0, 0.0, 0.0, 0.0, 0.0, 0.0, 0.0, 0.0, 0.0, 0.0, 0.0, 0.0, 0.0, 0.0, 0.0, 0.0, 0.0, 0.0, 0.0, 0.0, 0.0, 0.0, 0.0, 0.0, 0.0, 0.0, 0.0, 0.0, 0.0, 0.0, 0.0, 0.0, 0.0, 0.0, 0.0, 0.0, 0.0, 0.0, 0.0, 0.0, 0.0, 0.0, 0.0, 0.0, 0.0, 0.0, 0.0, 0.0, 0.0, 0.0, 0.0, 0.0, 0.0, 0.0, 0.0, 0.0, 0.0, 0.0, 0.0, 0.0, 0.0, 0.0, 0.0, 0.0, 0.0, 0.0, 0.0, 0.0, 0.0, 0.0, 0.0, 0.0, 0.0, 0.0, 0.0, 0.0, 0.0, 0.0, 0.0, 0.0, 0.0, 0.0, 0.0, 0.0, 0.0, 0.0, 0.0, 0.0, 0.0, 0.0, 0.0, 0.0, 0.0, 0.0, 0.0, 0.0, 0.0, 0.0, 0.0, 0.0, 0.0, 0.0, 0.0, 0.0, 0.0, 0.0, 0.0, 0.0, 0.0, 0.0, 0.0, 0.0, 0.0, 0.0, 0.0, 0.0, 0.0, 0.0, 0.0, 0.0, 0.0, 0.0, 0.0, 0.0, 0.0, 0.0, 0.0, 0.0, 0.0, 0.0, 0.0, 0.0, 0.0, 0.0, 0.0, 0.0, 0.0, 0.0, 0.0, 0.0, 0.0, 0.0, 0.0, 0.0, 0.0, 0.0, 0.0, 0.0, 0.0, 0.0, 0.0, 0.0, 0.0, 0.0, 0.0, 0.0, 0.0, 0.0, 0.0, 0.0, 0.0, 0.0, 0.0, 0.0, 0.0, 0.0, 0.0, 0.0, 0.0, 0.0, 0.0, 0.0, 0.0, 0.0, 0.0, 0.0, 0.0, 0.0, 0.0, 0.0, 0.0, 0.0, 0.0, 0.0, 0.0, 0.0, 0.0, 0.0, 0.0, 0.0, 0.0, 0.0, 0.0, 0.0, 0.0, 0.0, 0.0, 0.0, 0.0, 0.0, 0.0, 0.0, 0.0, 0.0, 0.0, 0.0, 0.0, 0.0, 0.0, 0.0, 0.0, 0.0, 0.0, 0.0, 0.0, 0.0, 0.0, 0.0, 0.0, 0.0, 0.0, 0.0, 0.0, 0.0, 0.0, 0.0, 0.0, 0.0, 0.0, 0.0, 0.0, 0.0, 0.0, 0.0, 0.0, 0.0, 0.0, 0.0, 0.0, 0.0, 0.0, 0.0, 0.0, 0.0, 0.0, 0.0, 0.0, 0.0, 0.0, 0.0, 0.0, 0.0, 0.0, 0.0, 0.0, 0.0, 0.0, 0.0, 0.0, 0.0, 0.0, 0.0, 0.0, 0.0, 0.0, 0.0, 0.0, 0.0, 0.0, 0.0, 0.0, 0.0, 0.0, 0.0, 0.0, 0.0, 0.0, 0.0, 0.0, 0.0, 0.0, 0.0, 0.0, 0.0, 0.0, 0.0, 0.0, 0.0, 0.0, 0.0, 0.0, 0.0, 0.0, 0.0, 0.0, 0.0, 0.0, 0.0, 0.0, 0.0, 0.0, 0.0, 0.0, 0.0, 0.0, 0.0, 0.0, 0.0, 0.0, 0.0, 0.0, 0.0, 0.0, 0.0, 0.0, 0.0, 0.0, 0.0, 0.0, 0.0, 0.0, 0.0, 0.0, 0.0, 0.0, 0.0, 0.0, 0.0, 0.0, 0.0, 0.0, 0.0, 0.0, 0.0, 0.0, 0.0, 0.0, 0.0, 0.0, 0.0, 0.0, 0.0, 0.0, 0.0, 0.0, 0.0, 0.0, 0.0, 0.0, 0.0, 0.0, 0.0, 0.0, 0.0, 0.0, 0.0, 0.0, 0.0, 0.0, 0.0, 0.0, 0.0, 0.0, 0.0, 0.0, 0.0, 0.0, 0.0, 0.0, 0.0, 0.0, 0.0, 0.0, 0.0, 0.0, 0.0, 0.0, 0.0, 0.0, 0.0, 0.0, 0.0, 0.0, 0.0, 0.0, 0.0, 0.0, 0.0, 0.0, 0.0, 0.0, 0.0, 0.0, 0.0, 0.0, 0.0, 0.0, 0.0, 0.0, 0.0, 0.0, 0.0, 0.0, 0.0, 0.0, 0.0, 0.0, 0.0, 0.0, 0.0, 0.0, 0.0, 0.0, 0.0, 0.0, 0.0, 0.0, 0.0, 0.0, 0.0, 0.0, 0.0, 0.0, 0.0, 0.0, 0.0, 0.0, 0.0, 0.0, 0.0, 0.0, 0.0, 0.0, 0.0, 0.0, 0.0, 0.0, 0.0, 0.0, 0.0, 0.0, 0.0, 0.0, 0.0, 0.0, 0.0, 0.0, 0.0, 0.0, 0.0, 0.0, 0.0, 0.0, 0.0, 0.0, 0.0, 0.0, 0.0, 0.0, 0.0, 0.0, 0.0, 0.0, 0.0, 0.0, 0.0, 0.0, 0.0, 0.0, 0.0, 0.0, 0.0, 0.0, 0.0, 0.0, 0.0, 0.0, 0.0, 0.0, 0.0, 0.0, 0.0, 0.0, 0.0, 0.0, 0.0, 0.0, 0.0, 0.0, 0.0, 0.0, 0.0, 0.0, 0.0, 0.0, 0.0, 0.0, 0.0, 0.0, 0.0, 0.0, 0.0, 0.0, 0.0, 0.0, 0.0, 0.0, 0.0, 0.0, 0.0, 0.0, 0.0, 0.0, 0.0, 0.0, 0.0, 0.0, 0.0, 0.0, 0.0, 0.0, 0.0, 0.0, 0.0, 0.0, 0.0, 0.0, 0.0, 0.0, 0.0, 0.0, 0.0, 0.0, 0.0, 0.0, 0.0, 0.0, 0.0, 0.0, 0.0, 0.0, 0.0, 0.0, 0.0, 0.0, 0.0, 0.0, 0.0, 0.0, 0.0, 0.0, 0.0, 0.0, 0.0, 0.0, 0.0, 0.0, 0.0, 0.0, 0.0, 0.0, 0.0, 0.0, 0.0, 0.0, 0.0, 0.0, 0.0, 0.0, 0.0, 0.0, 0.0, 0.0, 0.0, 0.0, 0.0, 0.0, 0.0, 0.0, 0.0, 0.0, 0.0, 0.0, 0.0, 0.0, 0.0, 0.0, 0.0, 0.0, 0.0, 0.0, 0.0, 0.0, 0.0, 0.0, 0.0, 0.0, 0.0, 0.0, 0.0, 0.0, 0.0, 0.0, 0.0, 0.0, 0.0, 0.0, 0.0, 0.0, 0.0, 0.0, 0.0, 0.0, 0.0, 0.0, 0.0, 0.0, 0.0, 0.0, 0.0, 0.0, 0.0, 0.0, 0.0, 0.0, 0.0, 0.0, 0.0, 0.0, 0.0, 0.0, 0.0, 0.0, 0.0, 0.0, 0.0, 0.0, 0.0, 0.0, 0.0, 0.0, 0.0, 0.0, 0.0, 0.0, 0.0, 0.0, 0.0, 0.0, 0.0, 0.0, 0.0, 0.0, 0.0, 0.0, 0.0, 0.0, 0.0, 0.0, 0.0, 0.0, 0.0, 0.0, 0.0, 0.0, 0.0, 0.0, 0.0, 0.0, 0.0, 0.0, 0.0, 0.0, 0.0, 0.0, 0.0, 0.0, 0.0, 0.0, 0.0, 0.0, 0.0, 0.0, 0.0, 0.0, 0.0, 0.0, 0.0, 0.0, 0.0, 0.0, 0.0, 0.0, 0.0, 0.0, 0.0, 0.0, 0.0, 0.0, 0.0, 0.0, 0.0, 0.0, 0.0, 0.0, 0.0, 0.0, 0.0, 0.0, 0.0, 0.0, 0.0, 0.0, 0.0, 0.0, 0.0, 0.0, 0.0, 0.0, 0.0, 0.0, 0.0, 0.0, 0.0, 0.0, 0.0, 0.0, 0.0, 0.0, 0.0, 0.0, 0.0, 0.0, 0.0, 0.0, 0.0, 0.0, 0.0, 0.0, 0.0, 0.0, 0.0, 0.0, 0.0, 0.0, 0.0, 0.0, 0.0, 0.0, 0.0, 0.0, 0.0, 0.0, 0.0, 0.0, 0.0, 0.0, 0.0, 0.0, 0.0, 0.0, 0.0, 0.0, 0.0, 0.0, 0.0, 0.0, 0.0, 0.0, 0.0, 0.0, 0.0, 0.0, 0.0, 0.0, 0.0, 0.0, 0.0, 0.0, 0.0, 0.0, 0.0, 0.0, 0.0, 0.0, 0.0, 0.0, 0.0, 0.0, 0.0, 0.0, 0.0, 0.0, 0.0, 0.0, 0.0, 0.0, 0.0, 0.0, 0.0, 0.0, 0.0, 0.0, 0.0, 0.0, 0.0, 0.0, 0.0, 0.0, 0.0, 0.0, 0.0, 0.0, 0.0, 0.0, 0.0, 0.0, 0.0, 0.0, 0.0, 0.0, 0.0, 0.0, 0.0, 0.0, 0.0, 0.0, 0.0, 0.0, 0.0, 0.0, 0.0, 0.0, 0.0, 0.0, 0.0, 0.0, 0.0, 0.0, 0.0, 0.0, 0.0, 0.0, 0.0, 0.0, 0.0, 0.0, 0.0, 0.0, 0.0, 0.0, 0.0, 0.0, 0.0, 0.0, 0.0, 0.0, 0.0, 0.0, 0.0, 0.0, 0.0, 0.0, 0.0, 0.0, 0.0, 0.0, 0.0, 0.0, 0.0, 0.0, 0.0, 0.0, 0.0, 0.0, 0.0, 0.0, 0.0, 0.0, 0.0, 0.0, 0.0, 0.0, 0.0, 0.0, 0.0, 0.0, 0.0, 0.0, 0.0, 0.0, 0.0, 0.0, 0.0, 0.0, 0.0, 0.0, 0.0, 0.0, 0.0, 0.0, 0.0, 0.0, 0.0, 0.0, 0.0, 0.0, 0.0, 0.0, 0.0, 0.0, 0.0, 0.0, 0.0, 0.0, 0.0, 0.0, 0.0, 0.0, 0.0, 0.0, 0.0, 0.0, 0.0, 0.0, 0.0, 0.0, 0.0, 0.0, 0.0, 0.0, 0.0, 0.0, 0.0, 0.0, 0.0, 0.0, 0.0, 0.0, 0.0, 0.0, 0.0, 0.0, 0.0, 0.0, 0.0, 0.0, 0.0, 0.0, 0.0, 0.0, 0.0, 0.0, 0.0, 0.0, 0.0, 0.0, 0.0, 0.0, 0.0, 0.0, 0.0, 0.0, 0.0, 0.0, 0.0, 0.0, 0.0, 0.0, 0.0, 0.0, 0.0, 0.0, 0.0, 0.0, 0.0, 0.0, 0.0, 0.0, 0.0, 0.0, 0.0, 0.0, 0.0, 0.0, 0.0, 0.0, 0.0, 0.0, 0.0, 0.0, 0.0, 0.0, 0.0, 0.0, 0.0, 0.0, 0.0, 0.0, 0.0, 0.0, 0.0, 0.0, 0.0, 0.0, 0.0, 0.0, 0.0, 0.0, 0.0, 0.0, 0.0, 0.0, 0.0, 0.0, 0.0, 0.0, 0.0, 0.0, 0.0, 0.0, 0.0, 0.0, 0.0, 0.0, 0.0, 0.0, 0.0, 0.0, 0.0, 0.0, 0.0, 0.0, 0.0, 0.0, 0.0, 0.0, 0.0, 0.0, 0.0, 0.0, 0.0, 0.0, 0.0, 0.0, 0.0, 0.0, 0.0, 0.0, 0.0, 0.0, 0.0, 0.0, 0.0, 0.0, 0.0, 0.0, 0.0, 0.0, 0.0, 0.0, 0.0, 0.0, 0.0, 0.0, 0.0, 0.0, 0.0, 0.0, 0.0, 0.0, 0.0, 0.0, 0.0, 0.0, 0.0, 0.0, 0.0, 0.0, 0.0, 0.0, 0.0, 0.0, 0.0, 0.0, 0.0, 0.0, 0.0, 0.0, 0.0, 0.0, 0.0, 0.0, 0.0, 0.0, 0.0, 0.0, 0.0, 0.0, 0.0, 0.0, 0.0, 0.0, 0.0, 0.0, 0.0, 0.0, 0.0, 0.0, 0.0, 0.0, 0.0, 0.0, 0.0, 0.0, 0.0, 0.0, 0.0, 0.0, 0.0, 0.0, 0.0, 0.0, 0.0, 0.0, 0.0, 0.0, 0.0, 0.0, 0.0, 0.0, 0.0, 0.0, 0.0, 0.0, 0.0, 0.0, 0.0, 0.0, 0.0, 0.0, 0.0, 0.0, 0.0, 0.0, 0.0, 0.0, 0.0, 0.0, 0.0, 0.0, 0.0, 0.0, 0.0, 0.0, 0.0, 0.0, 0.0, 0.0, 0.0, 0.0, 0.0, 0.0, 0.0, 0.0, 0.0, 0.0, 0.0, 0.0, 0.0, 0.0, 0.0, 0.0, 0.0, 0.0, 0.0, 0.0, 0.0, 0.0, 0.0, 0.0, 0.0, 0.0, 0.0, 0.0, 0.0, 0.0, 0.0, 0.0, 0.0, 0.0, 0.0, 0.0, 0.0, 0.0, 0.0, 0.0, 0.0, 0.0, 0.0, 0.0, 0.0, 0.0, 0.0, 0.0, 0.0, 0.0, 0.0, 0.0, 0.0, 0.0, 0.0, 0.0, 0.0, 0.0, 0.0, 0.0, 0.0, 0.0, 0.0, 0.0, 0.0, 0.0, 0.0, 0.0, 0.0, 0.0, 0.0, 0.0, 0.0, 0.0, 0.0, 0.0, 0.0, 0.0, 0.0, 0.0, 0.0, 0.0, 0.0, 0.0, 0.0, 0.0, 0.0, 0.0, 0.0, 0.0, 0.0, 0.0, 0.0, 0.0, 0.0, 0.0, 0.0, 0.0, 0.0, 0.0, 0.0, 0.0, 0.0, 0.0, 0.0, 0.0, 0.0, 0.0, 0.0, 0.0, 0.0, 0.0, 0.0, 0.0, 0.0, 0.0, 0.0, 0.0, 0.0, 0.0, 0.0, 0.0, 0.0, 0.0, 0.0, 0.0, 0.0, 0.0, 0.0, 0.0, 0.0, 0.0, 0.0, 0.0, 0.0, 0.0, 0.0, 0.0, 0.0, 0.0, 0.0, 0.0, 0.0, 0.0, 0.0, 0.0, 0.0, 0.0, 0.0, 0.0, 0.0, 0.0, 0.0, 0.0, 0.0, 0.0, 0.0, 0.0, 0.0, 0.0, 0.0, 0.0, 0.0, 0.0, 0.0, 0.0, 0.0, 0.0, 0.0, 0.0, 0.0, 0.0, 0.0, 0.0, 0.0, 0.0, 0.0, 0.0, 0.0, 0.0, 0.0, 0.0, 0.0, 0.0, 0.0, 0.0, 0.0, 0.0, 0.0, 0.0, 0.0, 0.0, 0.0, 0.0, 0.0, 0.0, 0.0, 0.0, 0.0, 0.0, 0.0, 0.0, 0.0, 0.0, 0.0, 0.0, 0.0, 0.0, 0.0, 0.0, 0.0, 0.0, 0.0, 0.0, 0.0, 0.0, 0.0, 0.0, 0.0, 0.0, 0.0, 0.0, 0.0, 0.0, 0.0, 0.0, 0.0, 0.0, 0.0, 0.0, 0.0, 0.0, 0.0, 0.0, 0.0, 0.0, 0.0, 0.0, 0.0, 0.0, 0.0, 0.0, 0.0, 0.0, 0.0, 0.0, 0.0, 0.0, 0.0, 0.0, 0.0, 0.0, 0.0, 0.0, 0.0, 0.0, 0.0, 0.0, 0.0, 0.0, 0.0, 0.0, 0.0, 0.0, 0.0, 0.0, 0.0, 0.0, 0.0, 0.0, 0.0, 0.0, 0.0, 0.0, 0.0, 0.0, 0.0, 0.0, 0.0, 0.0, 0.0, 0.0, 0.0, 0.0, 0.0, 0.0, 0.0, 0.0, 0.0, 0.0, 0.0, 0.0, 0.0, 0.0, 0.0, 0.0, 0.0, 0.0, 0.0, 0.0, 0.0, 0.0, 0.0, 0.0, 0.0, 0.0, 0.0, 0.0, 0.0, 0.0, 0.0, 0.0, 0.0, 0.0, 0.0, 0.0, 0.0, 0.0, 0.0, 0.0, 0.0, 0.0, 0.0, 0.0, 0.0, 0.0, 0.0, 0.0, 0.0, 0.0, 0.0, 0.0, 0.0, 0.0, 0.0, 0.0, 0.0, 0.0, 0.0, 0.0, 0.0, 0.0, 0.0, 0.0, 0.0, 0.0, 0.0, 0.0, 0.0, 0.0, 0.0, 0.0, 0.0, 0.0, 0.0, 0.0, 0.0, 0.0, 0.0, 0.0, 0.0, 0.0, 0.0, 0.0, 0.0, 0.0, 0.0, 0.0, 0.0, 0.0, 0.0, 0.0, 0.0, 0.0, 0.0, 0.0, 0.0, 0.0, 0.0, 0.0, 0.0, 0.0, 0.0, 0.0, 0.0, 0.0, 0.0, 0.0, 0.0, 0.0, 0.0, 0.0, 0.0, 0.0, 0.0, 0.0, 0.0, 0.0, 0.0, 0.0, 0.0, 0.0, 0.0, 0.0, 0.0, 0.0, 0.0, 0.0, 0.0, 0.0, 0.0, 0.0, 0.0, 0.0, 0.0, 0.0, 0.0, 0.0, 0.0, 0.0, 0.0, 0.0, 0.0, 0.0, 0.0, 0.0, 0.0, 0.0, 0.0, 0.0, 0.0, 0.0, 0.0, 0.0, 0.0, 0.0, 0.0, 0.0, 0.0, 0.0, 0.0, 0.0, 0.0, 0.0, 0.0, 0.0, 0.0, 0.0, 0.0, 0.0, 0.0, 0.0, 0.0, 0.0, 0.0, 0.0, 0.0, 0.0, 0.0, 0.0, 0.0, 0.0, 0.0, 0.0, 0.0, 0.0, 0.0, 0.0, 0.0, 0.0, 0.0, 0.0, 0.0, 0.0, 0.0, 0.0, 0.0, 0.0, 0.0, 0.0, 0.0, 0.0, 0.0, 0.0, 0.0, 0.0, 0.0, 0.0, 0.0, 0.0, 0.0, 0.0, 0.0, 0.0, 0.0, 0.0, 0.0, 0.0, 0.0, 0.0, 0.0, 0.0, 0.0, 0.0, 0.0, 0.0, 0.0, 0.0, 0.0, 0.0, 0.0, 0.0, 0.0, 0.0, 0.0, 0.0, 0.0, 0.0, 0.0, 0.0, 0.0, 0.0, 0.0, 0.0, 0.0, 0.0, 0.0, 0.0, 0.0, 0.0, 0.0, 0.0, 0.0, 0.0, 0.0, 0.0, 0.0, 0.0, 0.0, 0.0, 0.0, 0.0, 0.0, 0.0, 0.0, 0.0, 0.0, 0.0, 0.0, 0.0, 0.0, 0.0, 0.0, 0.0, 0.0, 0.0, 0.0, 0.0, 0.0, 0.0, 0.0, 0.0, 0.0, 0.0, 0.0, 0.0, 0.0, 0.0, 0.0, 0.0, 0.0, 0.0, 0.0, 0.0, 0.0, 0.0, 0.0, 0.0, 0.0, 0.0, 0.0, 0.0, 0.0, 0.0, 0.0, 0.0, 0.0, 0.0, 0.0, 0.0, 0.0, 0.0, 0.0, 0.0, 0.0, 0.0, 0.0, 0.0, 0.0, 0.0, 0.0, 0.0, 0.0, 0.0, 0.0, 0.0, 0.0, 0.0, 0.0, 0.0, 0.0, 0.0, 0.0, 0.0, 0.0, 0.0, 0.0, 0.0, 0.0, 0.0, 0.0, 0.0, 0.0, 0.0, 0.0, 0.0, 0.0, 0.0, 0.0, 0.0, 0.0, 0.0, 0.0, 0.0, 0.0, 0.0, 0.0, 0.0, 0.0, 0.0, 0.0, 0.0, 0.0, 0.0, 0.0, 0.0, 0.0, 0.0, 0.0, 0.0, 0.0, 0.0, 0.0, 0.0, 0.0, 0.0, 0.0, 0.0, 0.0, 0.0, 0.0, 0.0, 0.0, 0.0, 0.0, 0.0, 0.0, 0.0, 0.0, 0.0, 0.0, 0.0, 0.0, 0.0, 0.0, 0.0, 0.0, 0.0, 0.0, 0.0, 0.0, 0.0, 0.0, 0.0, 0.0, 0.0, 0.0, 0.0, 0.0, 0.0, 0.0, 0.0, 0.0, 0.0, 0.0, 0.0, 0.0, 0.0, 0.0, 0.0, 0.0, 0.0, 0.0, 0.0, 0.0, 0.0, 0.0, 0.0, 0.0, 0.0, 0.0, 0.0, 0.0, 0.0, 0.0, 0.0, 0.0, 0.0, 0.0, 0.0, 0.0, 0.0, 0.0, 0.0, 0.0, 0.0, 0.0, 0.0, 0.0, 0.0, 0.0, 0.0, 0.0, 0.0, 0.0, 0.0, 0.0, 0.0, 0.0, 0.0, 0.0, 0.0, 0.0, 0.0, 0.0, 0.0, 0.0, 0.0, 0.0, 0.0, 0.0, 0.0, 0.0, 0.0, 0.0, 0.0, 0.0, 0.0, 0.0, 0.0, 0.0, 0.0, 0.0, 0.0, 0.0, 0.0, 0.0, 0.0, 0.0, 0.0, 0.0, 0.0, 0.0, 0.0, 0.0, 0.0, 0.0, 0.0, 0.0, 0.0, 0.0, 0.0, 0.0])
me_untitled_461.materials.append(mat_default_material)
me_untitled_461.use_remesh_preserve_volume = False
me_untitled_461.use_remesh_preserve_attributes = False
me_untitled_461.use_mirror_vertex_groups = False
me_untitled_461.update()
me_untitled_594 = bpy.data.meshes.new('Untitled.594')
me_untitled_594.from_pydata([(1.062, -0.07929, 0.0329), (-1.032, -0.07929, 0.0329), (1.062, -0.07929, 0.01292), (-1.032, -0.07929, 0.01292), (1.062, -0.0564, 0.03412), (-1.032, -0.0564, 0.03412), (-1.032, -0.07816, 0.03412), (1.062, -0.07815, 0.03412), (1.062, -0.0564, 0.01979), (-1.032, -0.07081, 0.01979), (-1.032, -0.0564, 0.01979), (-1.032, -0.07081, 0.0129), (1.061, -0.07081, 0.0129), (1.061, -0.07081, 0.01979), (-1.032, -0.07929, -0.0329), (1.062, -0.07929, -0.0329), (1.062, -0.07929, -0.01292), (-1.032, -0.07929, -0.01292), (-1.032, -0.0564, -0.03412), (1.062, -0.0564, -0.03412), (-1.032, -0.07816, -0.03412), (1.062, -0.07815, -0.03412), (-1.032, -0.07081, -0.01979), (1.062, -0.0564, -0.01979), (-1.032, -0.0564, -0.01979), (1.061, -0.07081, -0.0129), (-1.032, -0.07081, -0.0129), (1.061, -0.07081, -0.01979)], [], [(0, 1, 2), (3, 2, 1), (4, 5, 6), (6, 7, 4), (8, 9, 10), (5, 10, 9), (9, 6, 5), (7, 6, 1), (1, 0, 7), (11, 12, 2), (2, 3, 11), (6, 9, 3), (3, 1, 6), (9, 8, 13), (12, 11, 9), (3, 9, 11), (7, 13, 8), (7, 8, 4), (0, 2, 12), (12, 7, 0), (7, 12, 13), (9, 13, 12), (14, 15, 16), (16, 17, 14), (18, 19, 20), (21, 20, 19), (22, 23, 24), (24, 18, 22), (20, 22, 18), (20, 21, 14), (15, 14, 21), (25, 26, 16), (17, 16, 26), (22, 20, 17), (14, 17, 20), (23, 22, 27), (26, 25, 22), (22, 17, 26), (27, 21, 23), (23, 21, 19), (16, 15, 25), (21, 25, 15), (25, 21, 27), (27, 22, 25)])
_uv = me_untitled_594.uv_layers.new(name='UVMap')
_uv.uv.foreach_set('vector', [0.0, 0.0, 0.0, 0.0, 0.0, 0.0, 0.0, 0.0, 0.0, 0.0, 0.0, 0.0, 0.0, 0.0, 0.0, 0.0, 0.0, 0.0, 0.0, 0.0, 0.0, 0.0, 0.0, 0.0, 0.0, 0.0, 0.0, 0.0, 0.0, 0.0, 0.0, 0.0, 0.0, 0.0, 0.0, 0.0, 0.0, 0.0, 0.0, 0.0, 0.0, 0.0, 0.0, 0.0, 0.0, 0.0, 0.0, 0.0, 0.0, 0.0, 0.0, 0.0, 0.0, 0.0, 0.0, 0.0, 0.0, 0.0, 0.0, 0.0, 0.0, 0.0, 0.0, 0.0, 0.0, 0.0, 0.0, 0.0, 0.0, 0.0, 0.0, 0.0, 0.0, 0.0, 0.0, 0.0, 0.0, 0.0, 0.0, 0.0, 0.0, 0.0, 0.0, 0.0, 0.0, 0.0, 0.0, 0.0, 0.0, 0.0, 0.0, 0.0, 0.0, 0.0, 0.0, 0.0, 0.0, 0.0, 0.0, 0.0, 0.0, 0.0, 0.0, 0.0, 0.0, 0.0, 0.0, 0.0, 0.0, 0.0, 0.0, 0.0, 0.0, 0.0, 0.0, 0.0, 0.0, 0.0, 0.0, 0.0, 0.0, 0.0, 0.0, 0.0, 0.0, 0.0, 0.0, 0.0, 0.0, 0.0, 0.0, 0.0, 0.0, 0.0, 0.0, 0.0, 0.0, 0.0, 0.0, 0.0, 0.0, 0.0, 0.0, 0.0, 0.0, 0.0, 0.0, 0.0, 0.0, 0.0, 0.0, 0.0, 0.0, 0.0, 0.0, 0.0, 0.0, 0.0, 0.0, 0.0, 0.0, 0.0, 0.0, 0.0, 0.0, 0.0, 0.0, 0.0, 0.0, 0.0, 0.0, 0.0, 0.0, 0.0, 0.0, 0.0, 0.0, 0.0, 0.0, 0.0, 0.0, 0.0, 0.0, 0.0, 0.0, 0.0, 0.0, 0.0, 0.0, 0.0, 0.0, 0.0, 0.0, 0.0, 0.0, 0.0, 0.0, 0.0, 0.0, 0.0, 0.0, 0.0, 0.0, 0.0, 0.0, 0.0, 0.0, 0.0, 0.0, 0.0, 0.0, 0.0, 0.0, 0.0, 0.0, 0.0, 0.0, 0.0, 0.0, 0.0, 0.0, 0.0, 0.0, 0.0, 0.0, 0.0, 0.0, 0.0, 0.0, 0.0, 0.0, 0.0, 0.0, 0.0, 0.0, 0.0, 0.0, 0.0, 0.0, 0.0, 0.0, 0.0, 0.0, 0.0, 0.0, 0.0, 0.0, 0.0, 0.0, 0.0, 0.0, 0.0, 0.0, 0.0, 0.0, 0.0, 0.0, 0.0, 0.0, 0.0, 0.0, 0.0, 0.0, 0.0])
me_untitled_594.materials.append(mat_default_m2)
me_untitled_594.use_remesh_preserve_volume = False
me_untitled_594.use_remesh_preserve_attributes = False
me_untitled_594.use_mirror_vertex_groups = False
me_untitled_594.update()

# ---- objects
ob_lau_129a_1_001 = bpy.data.objects.new('LAU-129A_1.001', me_untitled_461)
ob_lau_129a_1_002 = bpy.data.objects.new('LAU-129A_1.002', me_untitled_594)
ob_lamp = bpy.data.objects.new('Lamp', light_lamp)
ob_camera = bpy.data.objects.new('Camera', cam_camera)

# ---- transforms, parenting, visibility, modifiers, constraints
ob_lau_129a_1_001.location = (0.0, 0.0, 0.0)
ob_lau_129a_1_001.rotation_euler = (1.571, -0.0, 0.0)
ob_lau_129a_1_001.show_transparent = True
ob_lau_129a_1_001.lineart.crease_threshold = 0.0
_m = ob_lau_129a_1_001.modifiers.new('Auto Smooth', 'NODES')
_m.node_group = ng_auto_smooth
_gi = [s.identifier for s in ng_auto_smooth.interface.items_tree if s.item_type == 'SOCKET' and s.in_out == 'INPUT']
_m[_gi[1]] = 3.142  # Angle
ob_lau_129a_1_002.parent = ob_lau_129a_1_001
ob_lau_129a_1_002.location = (0.0, 0.0, 0.0)
ob_lau_129a_1_002.show_transparent = True
ob_lau_129a_1_002.lineart.crease_threshold = 0.0
_m = ob_lau_129a_1_002.modifiers.new('Auto Smooth', 'NODES')
_m.node_group = ng_auto_smooth
_gi = [s.identifier for s in ng_auto_smooth.interface.items_tree if s.item_type == 'SOCKET' and s.in_out == 'INPUT']
_m[_gi[1]] = 3.142  # Angle
ob_lamp.location = (4.076, 1.005, 5.904)
ob_lamp.rotation_euler = (0.6503, 0.05522, 1.866)
ob_lamp.lock_rotations_4d = False
ob_lamp.empty_display_type = 'ARROWS'
ob_lamp.color = (0.0, 0.0, 0.0, 0.0)
ob_lamp.lineart.crease_threshold = 0.0
ob_camera.location = (7.481, -6.508, 5.344)
ob_camera.rotation_euler = (1.109, 0.0, 0.8149)
ob_camera.lock_rotations_4d = False
ob_camera.empty_display_type = 'ARROWS'
ob_camera.color = (0.0, 0.0, 0.0, 0.0)
ob_camera.display_type = 'WIRE'
ob_camera.lineart.crease_threshold = 0.0

# ---- collection membership
col_collection_1.objects.link(ob_lau_129a_1_001)
col_collection_1.objects.link(ob_lau_129a_1_002)
col_collection_1.objects.link(ob_lamp)
col_collection_1.objects.link(ob_camera)

# ---- scene / render settings (as saved in the file)
scene.camera = ob_camera
scene.frame_start = 1; scene.frame_end = 250; scene.frame_set(1)
scene.render.engine = 'BLENDER_EEVEE_NEXT'
scene.render.resolution_percentage = 50
scene.render.dither_intensity = 0.0
scene.cycles.use_denoising = False
scene.cycles.samples = 128
scene.cycles.sampling_pattern = 'TABULATED_SOBOL'
scene.cycles.use_adaptive_sampling = False
scene.cycles.use_light_tree = False
scene.cycles.blur_glossy = 0.0
scene.cycles.sample_clamp_indirect = 0.0
scene.view_settings.view_transform = 'Standard'
bpy.context.view_layer.update()
